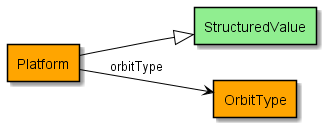

The diagram above was rendered by PlantUML. Its source (embedded in the PNG):
@startuml
!include include.iuml
Class Platform #orange
Class StructuredValue
Platform --|> StructuredValue
Class Platform #orange
Class OrbitType #orange
Platform --> OrbitType : "orbitType"
@enduml